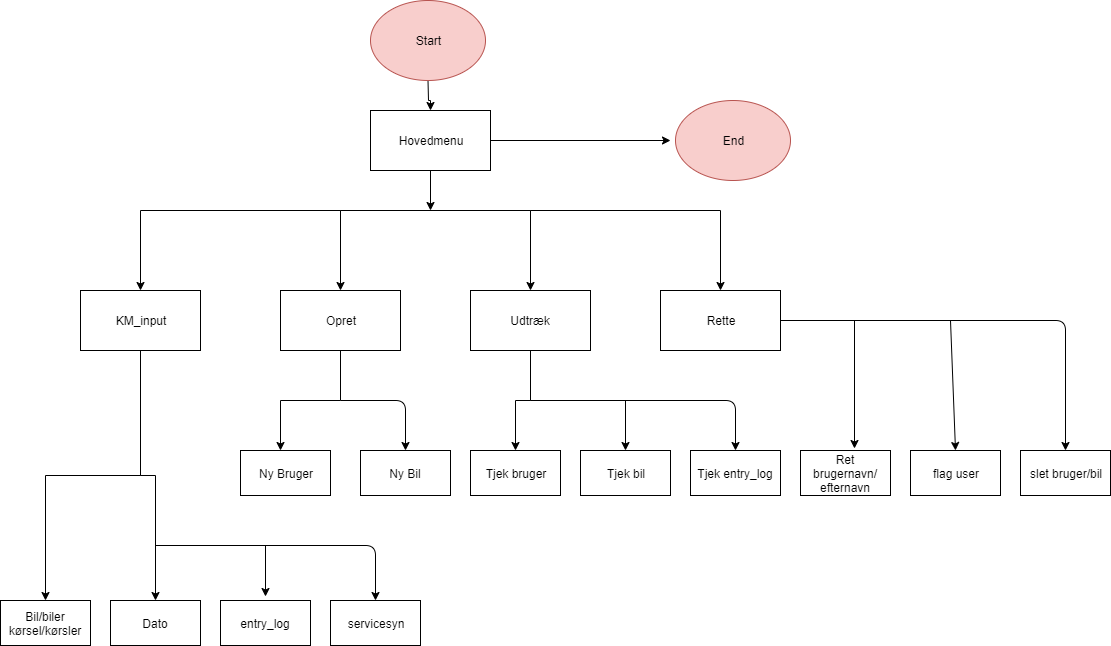

The diagram above was exported from draw.io. Its source (the exported page's mxGraphModel, read from the mxfile embedded in the PNG):
<mxGraphModel dx="1182" dy="732" grid="1" gridSize="10" guides="1" tooltips="1" connect="1" arrows="1" fold="1" page="1" pageScale="1" pageWidth="1600" pageHeight="900" math="0" shadow="0">
  <root>
    <mxCell id="0" />
    <mxCell id="1" parent="0" />
    <mxCell id="33t6rdkB-X864R0LvU-3-9" style="edgeStyle=orthogonalEdgeStyle;rounded=0;orthogonalLoop=1;jettySize=auto;html=1;" edge="1" parent="1" target="33t6rdkB-X864R0LvU-3-4">
      <mxGeometry relative="1" as="geometry">
        <mxPoint x="130" y="180" as="targetPoint" />
        <mxPoint x="350" y="260" as="sourcePoint" />
        <Array as="points">
          <mxPoint x="350" y="220" />
          <mxPoint x="150" y="220" />
        </Array>
      </mxGeometry>
    </mxCell>
    <mxCell id="33t6rdkB-X864R0LvU-3-10" style="edgeStyle=orthogonalEdgeStyle;rounded=0;orthogonalLoop=1;jettySize=auto;html=1;" edge="1" parent="1" target="33t6rdkB-X864R0LvU-3-5">
      <mxGeometry relative="1" as="geometry">
        <mxPoint x="427.5" y="260" as="targetPoint" />
        <mxPoint x="437.5" y="220" as="sourcePoint" />
      </mxGeometry>
    </mxCell>
    <mxCell id="33t6rdkB-X864R0LvU-3-11" style="edgeStyle=orthogonalEdgeStyle;rounded=0;orthogonalLoop=1;jettySize=auto;html=1;" edge="1" parent="1" target="33t6rdkB-X864R0LvU-3-6">
      <mxGeometry relative="1" as="geometry">
        <mxPoint x="437.5" y="220" as="sourcePoint" />
      </mxGeometry>
    </mxCell>
    <mxCell id="33t6rdkB-X864R0LvU-3-12" style="edgeStyle=orthogonalEdgeStyle;rounded=0;orthogonalLoop=1;jettySize=auto;html=1;" edge="1" parent="1" target="33t6rdkB-X864R0LvU-3-7">
      <mxGeometry relative="1" as="geometry">
        <mxPoint x="540" y="260" as="sourcePoint" />
        <Array as="points">
          <mxPoint x="540" y="220" />
          <mxPoint x="730" y="220" />
        </Array>
      </mxGeometry>
    </mxCell>
    <mxCell id="33t6rdkB-X864R0LvU-3-20" style="edgeStyle=orthogonalEdgeStyle;rounded=0;orthogonalLoop=1;jettySize=auto;html=1;" edge="1" parent="1" source="33t6rdkB-X864R0LvU-3-3" target="33t6rdkB-X864R0LvU-3-13">
      <mxGeometry relative="1" as="geometry" />
    </mxCell>
    <mxCell id="33t6rdkB-X864R0LvU-3-3" value="Start" style="ellipse;whiteSpace=wrap;html=1;fillColor=#f8cecc;strokeColor=#b85450;" vertex="1" parent="1">
      <mxGeometry x="380" y="10" width="115" height="80" as="geometry" />
    </mxCell>
    <mxCell id="33t6rdkB-X864R0LvU-3-57" style="edgeStyle=orthogonalEdgeStyle;rounded=0;orthogonalLoop=1;jettySize=auto;html=1;entryX=0.5;entryY=0;entryDx=0;entryDy=0;" edge="1" parent="1" source="33t6rdkB-X864R0LvU-3-4" target="33t6rdkB-X864R0LvU-3-34">
      <mxGeometry relative="1" as="geometry">
        <Array as="points">
          <mxPoint x="150" y="485" />
          <mxPoint x="55" y="485" />
        </Array>
      </mxGeometry>
    </mxCell>
    <mxCell id="33t6rdkB-X864R0LvU-3-62" style="edgeStyle=orthogonalEdgeStyle;rounded=0;orthogonalLoop=1;jettySize=auto;html=1;" edge="1" parent="1" source="33t6rdkB-X864R0LvU-3-4" target="33t6rdkB-X864R0LvU-3-36">
      <mxGeometry relative="1" as="geometry" />
    </mxCell>
    <mxCell id="33t6rdkB-X864R0LvU-3-4" value="KM_input" style="rounded=0;whiteSpace=wrap;html=1;" vertex="1" parent="1">
      <mxGeometry x="90" y="300" width="120" height="60" as="geometry" />
    </mxCell>
    <mxCell id="33t6rdkB-X864R0LvU-3-24" style="edgeStyle=orthogonalEdgeStyle;rounded=0;orthogonalLoop=1;jettySize=auto;html=1;" edge="1" parent="1" source="33t6rdkB-X864R0LvU-3-5">
      <mxGeometry relative="1" as="geometry">
        <mxPoint x="290" y="460" as="targetPoint" />
      </mxGeometry>
    </mxCell>
    <mxCell id="33t6rdkB-X864R0LvU-3-5" value="Opret" style="rounded=0;whiteSpace=wrap;html=1;" vertex="1" parent="1">
      <mxGeometry x="290" y="300" width="120" height="60" as="geometry" />
    </mxCell>
    <mxCell id="33t6rdkB-X864R0LvU-3-48" style="edgeStyle=orthogonalEdgeStyle;rounded=0;orthogonalLoop=1;jettySize=auto;html=1;" edge="1" parent="1" source="33t6rdkB-X864R0LvU-3-6" target="33t6rdkB-X864R0LvU-3-45">
      <mxGeometry relative="1" as="geometry">
        <Array as="points">
          <mxPoint x="540" y="410" />
          <mxPoint x="525" y="410" />
        </Array>
      </mxGeometry>
    </mxCell>
    <mxCell id="33t6rdkB-X864R0LvU-3-63" style="edgeStyle=orthogonalEdgeStyle;rounded=0;orthogonalLoop=1;jettySize=auto;html=1;entryX=0.5;entryY=0;entryDx=0;entryDy=0;" edge="1" parent="1" source="33t6rdkB-X864R0LvU-3-6" target="33t6rdkB-X864R0LvU-3-46">
      <mxGeometry relative="1" as="geometry" />
    </mxCell>
    <mxCell id="33t6rdkB-X864R0LvU-3-6" value="Udtræk" style="rounded=0;whiteSpace=wrap;html=1;" vertex="1" parent="1">
      <mxGeometry x="480" y="300" width="120" height="60" as="geometry" />
    </mxCell>
    <mxCell id="33t6rdkB-X864R0LvU-3-54" style="edgeStyle=orthogonalEdgeStyle;rounded=0;orthogonalLoop=1;jettySize=auto;html=1;entryX=0.6;entryY=-0.044;entryDx=0;entryDy=0;entryPerimeter=0;" edge="1" parent="1" source="33t6rdkB-X864R0LvU-3-7" target="33t6rdkB-X864R0LvU-3-51">
      <mxGeometry relative="1" as="geometry" />
    </mxCell>
    <mxCell id="33t6rdkB-X864R0LvU-3-7" value="Rette" style="rounded=0;whiteSpace=wrap;html=1;" vertex="1" parent="1">
      <mxGeometry x="670" y="300" width="120" height="60" as="geometry" />
    </mxCell>
    <mxCell id="33t6rdkB-X864R0LvU-3-23" style="edgeStyle=orthogonalEdgeStyle;rounded=0;orthogonalLoop=1;jettySize=auto;html=1;" edge="1" parent="1" source="33t6rdkB-X864R0LvU-3-13">
      <mxGeometry relative="1" as="geometry">
        <mxPoint x="440" y="220" as="targetPoint" />
      </mxGeometry>
    </mxCell>
    <mxCell id="33t6rdkB-X864R0LvU-3-31" style="edgeStyle=orthogonalEdgeStyle;rounded=0;orthogonalLoop=1;jettySize=auto;html=1;" edge="1" parent="1" source="33t6rdkB-X864R0LvU-3-13">
      <mxGeometry relative="1" as="geometry">
        <mxPoint x="680" y="150" as="targetPoint" />
      </mxGeometry>
    </mxCell>
    <mxCell id="33t6rdkB-X864R0LvU-3-13" value="Hovedmenu" style="rounded=0;whiteSpace=wrap;html=1;" vertex="1" parent="1">
      <mxGeometry x="380" y="120" width="120" height="60" as="geometry" />
    </mxCell>
    <mxCell id="33t6rdkB-X864R0LvU-3-25" value="" style="endArrow=classic;html=1;entryX=0.5;entryY=0;entryDx=0;entryDy=0;" edge="1" parent="1" target="33t6rdkB-X864R0LvU-3-27">
      <mxGeometry width="50" height="50" relative="1" as="geometry">
        <mxPoint x="350" y="410" as="sourcePoint" />
        <mxPoint x="420" y="410" as="targetPoint" />
        <Array as="points">
          <mxPoint x="415" y="410" />
        </Array>
      </mxGeometry>
    </mxCell>
    <mxCell id="33t6rdkB-X864R0LvU-3-26" value="Ny Bruger" style="rounded=0;whiteSpace=wrap;html=1;" vertex="1" parent="1">
      <mxGeometry x="250" y="460" width="90" height="45" as="geometry" />
    </mxCell>
    <mxCell id="33t6rdkB-X864R0LvU-3-27" value="Ny Bil" style="rounded=0;whiteSpace=wrap;html=1;" vertex="1" parent="1">
      <mxGeometry x="370" y="460" width="90" height="45" as="geometry" />
    </mxCell>
    <mxCell id="33t6rdkB-X864R0LvU-3-32" value="End" style="ellipse;whiteSpace=wrap;html=1;fillColor=#f8cecc;strokeColor=#b85450;" vertex="1" parent="1">
      <mxGeometry x="685" y="110" width="115" height="80" as="geometry" />
    </mxCell>
    <mxCell id="33t6rdkB-X864R0LvU-3-34" value="Bil/biler kørsel/kørsler" style="rounded=0;whiteSpace=wrap;html=1;" vertex="1" parent="1">
      <mxGeometry x="10" y="610" width="90" height="45" as="geometry" />
    </mxCell>
    <mxCell id="33t6rdkB-X864R0LvU-3-35" value="entry_log" style="rounded=0;whiteSpace=wrap;html=1;" vertex="1" parent="1">
      <mxGeometry x="230" y="610" width="90" height="45" as="geometry" />
    </mxCell>
    <mxCell id="33t6rdkB-X864R0LvU-3-36" value="Dato" style="rounded=0;whiteSpace=wrap;html=1;" vertex="1" parent="1">
      <mxGeometry x="120" y="610" width="90" height="45" as="geometry" />
    </mxCell>
    <mxCell id="33t6rdkB-X864R0LvU-3-37" value="servicesyn" style="rounded=0;whiteSpace=wrap;html=1;" vertex="1" parent="1">
      <mxGeometry x="340" y="610" width="90" height="45" as="geometry" />
    </mxCell>
    <mxCell id="33t6rdkB-X864R0LvU-3-45" value="Tjek bruger" style="rounded=0;whiteSpace=wrap;html=1;" vertex="1" parent="1">
      <mxGeometry x="480" y="460" width="90" height="45" as="geometry" />
    </mxCell>
    <mxCell id="33t6rdkB-X864R0LvU-3-46" value="Tjek bil" style="rounded=0;whiteSpace=wrap;html=1;" vertex="1" parent="1">
      <mxGeometry x="590" y="460" width="90" height="45" as="geometry" />
    </mxCell>
    <mxCell id="33t6rdkB-X864R0LvU-3-47" value="Tjek entry_log" style="rounded=0;whiteSpace=wrap;html=1;" vertex="1" parent="1">
      <mxGeometry x="700" y="460" width="90" height="45" as="geometry" />
    </mxCell>
    <mxCell id="33t6rdkB-X864R0LvU-3-50" value="" style="endArrow=classic;html=1;entryX=0.5;entryY=0;entryDx=0;entryDy=0;" edge="1" parent="1" target="33t6rdkB-X864R0LvU-3-47">
      <mxGeometry width="50" height="50" relative="1" as="geometry">
        <mxPoint x="630" y="410" as="sourcePoint" />
        <mxPoint x="680" y="360" as="targetPoint" />
        <Array as="points">
          <mxPoint x="745" y="410" />
        </Array>
      </mxGeometry>
    </mxCell>
    <mxCell id="33t6rdkB-X864R0LvU-3-51" value="Ret brugernavn/ efternavn" style="rounded=0;whiteSpace=wrap;html=1;" vertex="1" parent="1">
      <mxGeometry x="810" y="460" width="90" height="45" as="geometry" />
    </mxCell>
    <mxCell id="33t6rdkB-X864R0LvU-3-52" value="flag user" style="rounded=0;whiteSpace=wrap;html=1;" vertex="1" parent="1">
      <mxGeometry x="920" y="460" width="90" height="45" as="geometry" />
    </mxCell>
    <mxCell id="33t6rdkB-X864R0LvU-3-53" value="slet bruger/bil" style="rounded=0;whiteSpace=wrap;html=1;" vertex="1" parent="1">
      <mxGeometry x="1030" y="460" width="90" height="45" as="geometry" />
    </mxCell>
    <mxCell id="33t6rdkB-X864R0LvU-3-55" value="" style="endArrow=classic;html=1;entryX=0.5;entryY=0;entryDx=0;entryDy=0;" edge="1" parent="1" target="33t6rdkB-X864R0LvU-3-53">
      <mxGeometry width="50" height="50" relative="1" as="geometry">
        <mxPoint x="860" y="330" as="sourcePoint" />
        <mxPoint x="910" y="280" as="targetPoint" />
        <Array as="points">
          <mxPoint x="1075" y="330" />
        </Array>
      </mxGeometry>
    </mxCell>
    <mxCell id="33t6rdkB-X864R0LvU-3-56" value="" style="endArrow=classic;html=1;entryX=0.5;entryY=0;entryDx=0;entryDy=0;" edge="1" parent="1" target="33t6rdkB-X864R0LvU-3-52">
      <mxGeometry width="50" height="50" relative="1" as="geometry">
        <mxPoint x="960" y="330" as="sourcePoint" />
        <mxPoint x="1010" y="280" as="targetPoint" />
      </mxGeometry>
    </mxCell>
    <mxCell id="33t6rdkB-X864R0LvU-3-60" value="" style="endArrow=classic;html=1;entryX=0.5;entryY=0;entryDx=0;entryDy=0;" edge="1" parent="1" target="33t6rdkB-X864R0LvU-3-37">
      <mxGeometry width="50" height="50" relative="1" as="geometry">
        <mxPoint x="165" y="555" as="sourcePoint" />
        <mxPoint x="410" y="555" as="targetPoint" />
        <Array as="points">
          <mxPoint x="385" y="555" />
        </Array>
      </mxGeometry>
    </mxCell>
    <mxCell id="33t6rdkB-X864R0LvU-3-61" value="" style="endArrow=classic;html=1;" edge="1" parent="1">
      <mxGeometry width="50" height="50" relative="1" as="geometry">
        <mxPoint x="275" y="555" as="sourcePoint" />
        <mxPoint x="275" y="606" as="targetPoint" />
      </mxGeometry>
    </mxCell>
  </root>
</mxGraphModel>